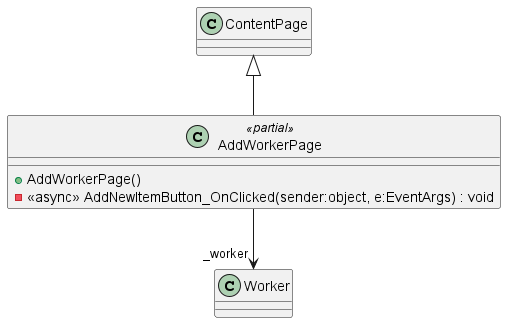

The diagram above was rendered by PlantUML. Its source (embedded in the PNG):
@startuml
class AddWorkerPage <<partial>> {
    + AddWorkerPage()
    - <<async>> AddNewItemButton_OnClicked(sender:object, e:EventArgs) : void
}
ContentPage <|-- AddWorkerPage
AddWorkerPage --> "_worker" Worker
@enduml